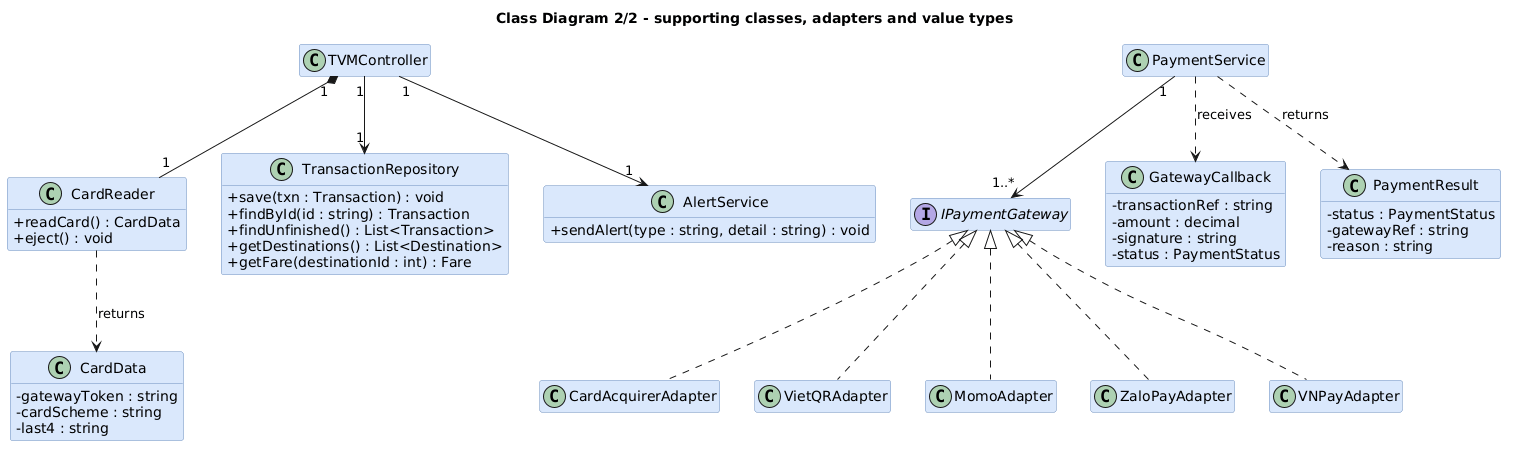

The diagram above was rendered by PlantUML. Its source (embedded in the PNG):
@startuml
title Class Diagram 2/2 - supporting classes, adapters and value types
skinparam classAttributeIconSize 0
skinparam shadowing false
skinparam defaultFontName DejaVu Sans
skinparam class {
  BackgroundColor #DAE8FC
  BorderColor #6C8EBF
}
hide empty members

class TVMController
class PaymentService

class CardReader {
  + readCard() : CardData
  + eject() : void
}
class TransactionRepository {
  + save(txn : Transaction) : void
  + findById(id : string) : Transaction
  + findUnfinished() : List<Transaction>
  + getDestinations() : List<Destination>
  + getFare(destinationId : int) : Fare
}
class AlertService {
  + sendAlert(type : string, detail : string) : void
}
interface IPaymentGateway
class CardAcquirerAdapter
class VietQRAdapter
class MomoAdapter
class ZaloPayAdapter
class VNPayAdapter
class CardData {
  - gatewayToken : string
  - cardScheme : string
  - last4 : string
}
class GatewayCallback {
  - transactionRef : string
  - amount : decimal
  - signature : string
  - status : PaymentStatus
}
class PaymentResult {
  - status : PaymentStatus
  - gatewayRef : string
  - reason : string
}

TVMController "1" *-- "1" CardReader
TVMController "1" --> "1" TransactionRepository
TVMController "1" --> "1" AlertService
CardReader ..> CardData : returns
PaymentService ..> GatewayCallback : receives
PaymentService ..> PaymentResult : returns
IPaymentGateway <|.. CardAcquirerAdapter
IPaymentGateway <|.. VietQRAdapter
IPaymentGateway <|.. MomoAdapter
IPaymentGateway <|.. ZaloPayAdapter
IPaymentGateway <|.. VNPayAdapter
PaymentService "1" --> "1..*" IPaymentGateway
@enduml